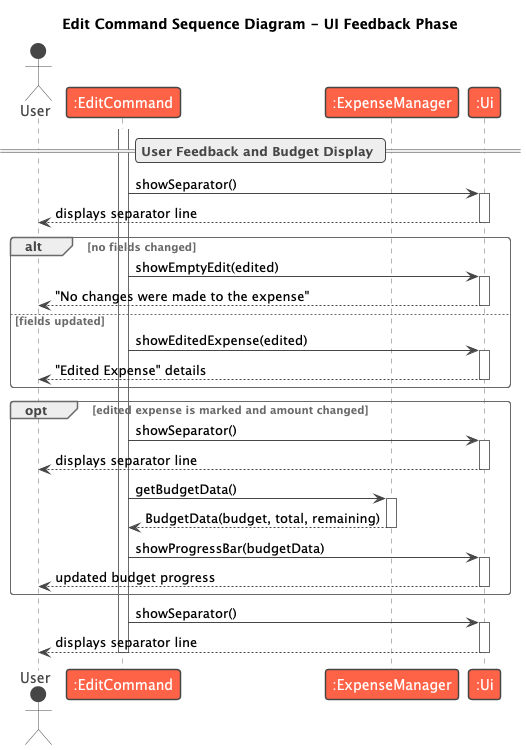

The diagram above was rendered by PlantUML. Its source (embedded in the PNG):
@startuml
!theme vibrant
title Edit Command Sequence Diagram - UI Feedback Phase

== User Feedback and Budget Display ==

actor User
participant ":EditCommand" as EditCommand
participant ":ExpenseManager" as ExpenseManager
participant ":Ui" as Ui

activate EditCommand

EditCommand -> Ui : showSeparator()
activate Ui
Ui --> User : displays separator line
deactivate Ui

alt no fields changed
    EditCommand -> Ui : showEmptyEdit(edited)
    activate Ui
    Ui --> User : "No changes were made to the expense"
    deactivate Ui
else fields updated
    EditCommand -> Ui : showEditedExpense(edited)
    activate Ui
    Ui --> User : "Edited Expense" details
    deactivate Ui
end

opt edited expense is marked and amount changed
    EditCommand -> Ui : showSeparator()
    activate Ui
    Ui --> User : displays separator line
    deactivate Ui

    EditCommand -> ExpenseManager : getBudgetData()
    activate ExpenseManager
    ExpenseManager --> EditCommand : BudgetData(budget, total, remaining)
    deactivate ExpenseManager

    EditCommand -> Ui : showProgressBar(budgetData)
    activate Ui
    Ui --> User : updated budget progress
    deactivate Ui
end

EditCommand -> Ui : showSeparator()
activate Ui
Ui --> User : displays separator line
deactivate Ui

deactivate EditCommand
@enduml